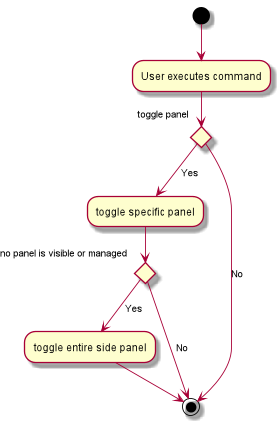

The diagram above was rendered by PlantUML. Its source (embedded in the PNG):
@startuml
(*)  --> "User executes command"
if "toggle panel" then
--> [Yes] "toggle specific panel"
    if "no panel is visible or managed" then
        --> [Yes] "toggle entire side panel"
        --> (*)
        else
        --> [No] (*)
     endif
else
--> [No] (*)
endif

@enduml